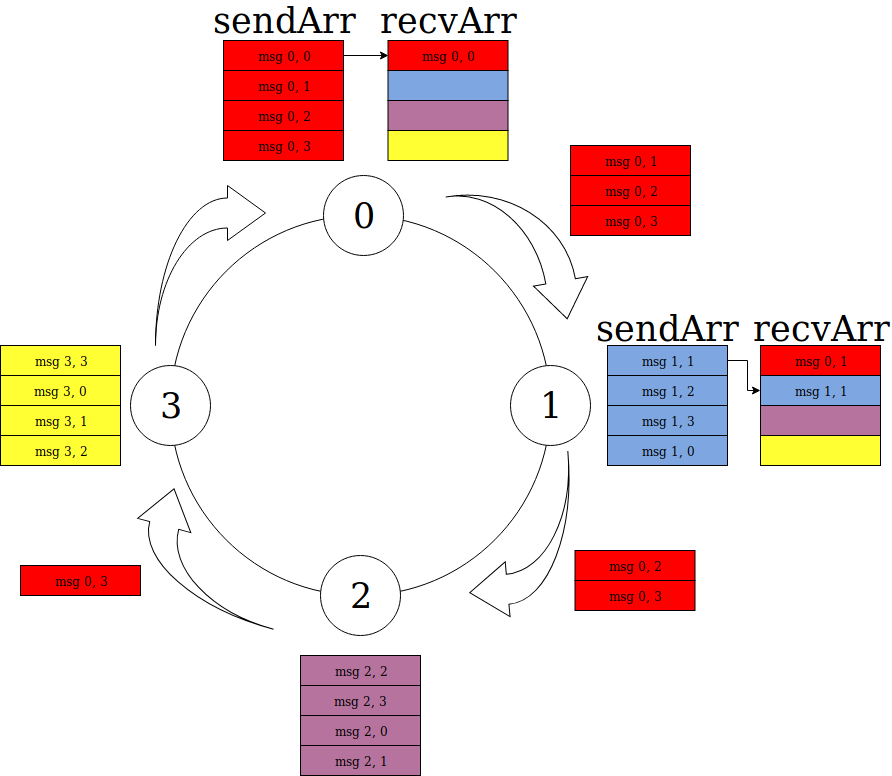

The diagram above was exported from draw.io. Its source (the exported page's mxGraphModel, read from the mxfile embedded in the PNG):
<mxGraphModel dx="840" dy="430" grid="1" gridSize="10" guides="1" tooltips="1" connect="1" arrows="1" fold="1" page="1" pageScale="1" pageWidth="827" pageHeight="1169" math="0" shadow="0">
  <root>
    <mxCell id="0" />
    <mxCell id="1" parent="0" />
    <mxCell id="Po4FTNnoGpkhy8x94Aj_-4" value="" style="ellipse;whiteSpace=wrap;html=1;aspect=fixed;" vertex="1" parent="1">
      <mxGeometry x="330" y="550" width="380" height="380" as="geometry" />
    </mxCell>
    <mxCell id="Po4FTNnoGpkhy8x94Aj_-3" value="&lt;font style=&quot;font-size: 35px&quot;&gt;1&lt;/font&gt;" style="ellipse;whiteSpace=wrap;html=1;aspect=fixed;" vertex="1" parent="1">
      <mxGeometry x="670" y="700" width="80" height="80" as="geometry" />
    </mxCell>
    <mxCell id="Po4FTNnoGpkhy8x94Aj_-7" value="&lt;font style=&quot;font-size: 35px&quot;&gt;3&lt;/font&gt;" style="ellipse;whiteSpace=wrap;html=1;aspect=fixed;" vertex="1" parent="1">
      <mxGeometry x="290" y="700" width="80" height="80" as="geometry" />
    </mxCell>
    <mxCell id="Po4FTNnoGpkhy8x94Aj_-8" value="&lt;font style=&quot;font-size: 35px&quot;&gt;0&lt;/font&gt;" style="ellipse;whiteSpace=wrap;html=1;aspect=fixed;" vertex="1" parent="1">
      <mxGeometry x="483" y="510" width="80" height="80" as="geometry" />
    </mxCell>
    <mxCell id="Po4FTNnoGpkhy8x94Aj_-9" value="&lt;font style=&quot;font-size: 35px&quot;&gt;2&lt;/font&gt;" style="ellipse;whiteSpace=wrap;html=1;aspect=fixed;" vertex="1" parent="1">
      <mxGeometry x="480" y="890" width="80" height="80" as="geometry" />
    </mxCell>
    <mxCell id="Po4FTNnoGpkhy8x94Aj_-11" value="" style="html=1;shadow=0;dashed=0;align=center;verticalAlign=middle;shape=mxgraph.arrows2.jumpInArrow;dy=15;dx=38;arrowHead=55;" vertex="1" parent="1">
      <mxGeometry x="315" y="520" width="110" height="160" as="geometry" />
    </mxCell>
    <mxCell id="Po4FTNnoGpkhy8x94Aj_-12" value="" style="html=1;shadow=0;dashed=0;align=center;verticalAlign=middle;shape=mxgraph.arrows2.jumpInArrow;dy=15;dx=38;arrowHead=55;rotation=80;" vertex="1" parent="1">
      <mxGeometry x="609" y="527" width="141" height="126" as="geometry" />
    </mxCell>
    <mxCell id="Po4FTNnoGpkhy8x94Aj_-13" value="" style="html=1;shadow=0;dashed=0;align=center;verticalAlign=middle;shape=mxgraph.arrows2.jumpInArrow;dy=15;dx=38;arrowHead=55;rotation=175;" vertex="1" parent="1">
      <mxGeometry x="624.5" y="790" width="110" height="160" as="geometry" />
    </mxCell>
    <mxCell id="Po4FTNnoGpkhy8x94Aj_-14" value="" style="html=1;shadow=0;dashed=0;align=center;verticalAlign=middle;shape=mxgraph.arrows2.jumpInArrow;dy=15;dx=38;arrowHead=55;rotation=-75;" vertex="1" parent="1">
      <mxGeometry x="315" y="810" width="110" height="160" as="geometry" />
    </mxCell>
    <mxCell id="Po4FTNnoGpkhy8x94Aj_-37" style="edgeStyle=orthogonalEdgeStyle;rounded=0;orthogonalLoop=1;jettySize=auto;html=1;exitX=1;exitY=0.5;exitDx=0;exitDy=0;entryX=0;entryY=0.5;entryDx=0;entryDy=0;" edge="1" parent="1" source="Po4FTNnoGpkhy8x94Aj_-15" target="Po4FTNnoGpkhy8x94Aj_-33">
      <mxGeometry relative="1" as="geometry" />
    </mxCell>
    <mxCell id="Po4FTNnoGpkhy8x94Aj_-15" value="msg 0, 0" style="rounded=0;whiteSpace=wrap;html=1;fillColor=#FF0000;" vertex="1" parent="1">
      <mxGeometry x="383" y="375" width="120" height="30" as="geometry" />
    </mxCell>
    <mxCell id="Po4FTNnoGpkhy8x94Aj_-16" value="msg 0, 1" style="rounded=0;whiteSpace=wrap;html=1;fillColor=#FF0000;" vertex="1" parent="1">
      <mxGeometry x="383" y="405" width="120" height="30" as="geometry" />
    </mxCell>
    <mxCell id="Po4FTNnoGpkhy8x94Aj_-17" value="msg 0, 2" style="rounded=0;whiteSpace=wrap;html=1;fillColor=#FF0000;" vertex="1" parent="1">
      <mxGeometry x="383" y="435" width="120" height="30" as="geometry" />
    </mxCell>
    <mxCell id="Po4FTNnoGpkhy8x94Aj_-18" value="msg 0, 3" style="rounded=0;whiteSpace=wrap;html=1;fillColor=#FF0000;" vertex="1" parent="1">
      <mxGeometry x="383" y="465" width="120" height="30" as="geometry" />
    </mxCell>
    <mxCell id="Po4FTNnoGpkhy8x94Aj_-48" style="edgeStyle=orthogonalEdgeStyle;rounded=0;orthogonalLoop=1;jettySize=auto;html=1;entryX=0;entryY=0.5;entryDx=0;entryDy=0;" edge="1" parent="1" source="Po4FTNnoGpkhy8x94Aj_-19" target="Po4FTNnoGpkhy8x94Aj_-45">
      <mxGeometry relative="1" as="geometry" />
    </mxCell>
    <mxCell id="Po4FTNnoGpkhy8x94Aj_-19" value="msg 1, 1" style="rounded=0;whiteSpace=wrap;html=1;fillColor=#7EA6E0;" vertex="1" parent="1">
      <mxGeometry x="767" y="680" width="120" height="30" as="geometry" />
    </mxCell>
    <mxCell id="Po4FTNnoGpkhy8x94Aj_-20" value="&lt;div&gt;msg 1, 2&lt;/div&gt;" style="rounded=0;whiteSpace=wrap;html=1;fillColor=#7EA6E0;" vertex="1" parent="1">
      <mxGeometry x="767" y="710" width="120" height="30" as="geometry" />
    </mxCell>
    <mxCell id="Po4FTNnoGpkhy8x94Aj_-21" value="msg 1, 3" style="rounded=0;whiteSpace=wrap;html=1;fillColor=#7EA6E0;" vertex="1" parent="1">
      <mxGeometry x="767" y="740" width="120" height="30" as="geometry" />
    </mxCell>
    <mxCell id="Po4FTNnoGpkhy8x94Aj_-22" value="msg 1, 0" style="rounded=0;whiteSpace=wrap;html=1;fillColor=#7EA6E0;" vertex="1" parent="1">
      <mxGeometry x="767" y="770" width="120" height="30" as="geometry" />
    </mxCell>
    <mxCell id="Po4FTNnoGpkhy8x94Aj_-23" value="msg 2, 2" style="rounded=0;whiteSpace=wrap;html=1;fillColor=#B5739D;" vertex="1" parent="1">
      <mxGeometry x="460" y="990" width="120" height="30" as="geometry" />
    </mxCell>
    <mxCell id="Po4FTNnoGpkhy8x94Aj_-24" value="&lt;div&gt;msg 2, 3&lt;br&gt;&lt;/div&gt;" style="rounded=0;whiteSpace=wrap;html=1;fillColor=#B5739D;" vertex="1" parent="1">
      <mxGeometry x="460" y="1020" width="120" height="30" as="geometry" />
    </mxCell>
    <mxCell id="Po4FTNnoGpkhy8x94Aj_-25" value="msg 2, 0" style="rounded=0;whiteSpace=wrap;html=1;fillColor=#B5739D;" vertex="1" parent="1">
      <mxGeometry x="460" y="1050" width="120" height="30" as="geometry" />
    </mxCell>
    <mxCell id="Po4FTNnoGpkhy8x94Aj_-26" value="msg 2, 1" style="rounded=0;whiteSpace=wrap;html=1;fillColor=#B5739D;" vertex="1" parent="1">
      <mxGeometry x="460" y="1080" width="120" height="30" as="geometry" />
    </mxCell>
    <mxCell id="Po4FTNnoGpkhy8x94Aj_-27" value="msg 3, 3" style="rounded=0;whiteSpace=wrap;html=1;fillColor=#FFFF33;" vertex="1" parent="1">
      <mxGeometry x="160" y="680" width="120" height="30" as="geometry" />
    </mxCell>
    <mxCell id="Po4FTNnoGpkhy8x94Aj_-28" value="&lt;div&gt;msg 3, 0&lt;br&gt;&lt;/div&gt;" style="rounded=0;whiteSpace=wrap;html=1;fillColor=#FFFF33;" vertex="1" parent="1">
      <mxGeometry x="160" y="710" width="120" height="30" as="geometry" />
    </mxCell>
    <mxCell id="Po4FTNnoGpkhy8x94Aj_-29" value="msg 3, 1" style="rounded=0;whiteSpace=wrap;html=1;fillColor=#FFFF33;" vertex="1" parent="1">
      <mxGeometry x="160" y="740" width="120" height="30" as="geometry" />
    </mxCell>
    <mxCell id="Po4FTNnoGpkhy8x94Aj_-30" value="msg 3, 2" style="rounded=0;whiteSpace=wrap;html=1;fillColor=#FFFF33;" vertex="1" parent="1">
      <mxGeometry x="160" y="770" width="120" height="30" as="geometry" />
    </mxCell>
    <mxCell id="Po4FTNnoGpkhy8x94Aj_-31" value="&lt;font style=&quot;font-size: 35px&quot;&gt;sendArr&lt;/font&gt;" style="text;html=1;strokeColor=none;fillColor=none;align=center;verticalAlign=middle;whiteSpace=wrap;rounded=0;" vertex="1" parent="1">
      <mxGeometry x="362.5" y="345" width="161" height="20" as="geometry" />
    </mxCell>
    <mxCell id="Po4FTNnoGpkhy8x94Aj_-32" value="&lt;div style=&quot;font-size: 35px&quot;&gt;&lt;font style=&quot;font-size: 35px&quot;&gt;recvArr&lt;/font&gt;&lt;/div&gt;" style="text;html=1;strokeColor=none;fillColor=none;align=center;verticalAlign=middle;whiteSpace=wrap;rounded=0;" vertex="1" parent="1">
      <mxGeometry x="536.5" y="345" width="141" height="20" as="geometry" />
    </mxCell>
    <mxCell id="Po4FTNnoGpkhy8x94Aj_-33" value="msg 0, 0" style="rounded=0;whiteSpace=wrap;html=1;fillColor=#FF0000;" vertex="1" parent="1">
      <mxGeometry x="547.5" y="375" width="120" height="30" as="geometry" />
    </mxCell>
    <mxCell id="Po4FTNnoGpkhy8x94Aj_-34" value="" style="rounded=0;whiteSpace=wrap;html=1;fillColor=#7EA6E0;" vertex="1" parent="1">
      <mxGeometry x="547.5" y="405" width="120" height="30" as="geometry" />
    </mxCell>
    <mxCell id="Po4FTNnoGpkhy8x94Aj_-35" value="" style="rounded=0;whiteSpace=wrap;html=1;fillColor=#B5739D;" vertex="1" parent="1">
      <mxGeometry x="547.5" y="435" width="120" height="30" as="geometry" />
    </mxCell>
    <mxCell id="Po4FTNnoGpkhy8x94Aj_-36" value="" style="rounded=0;whiteSpace=wrap;html=1;fillColor=#FFFF33;" vertex="1" parent="1">
      <mxGeometry x="547.5" y="465" width="120" height="30" as="geometry" />
    </mxCell>
    <mxCell id="Po4FTNnoGpkhy8x94Aj_-39" value="msg 0, 1" style="rounded=0;whiteSpace=wrap;html=1;fillColor=#FF0000;" vertex="1" parent="1">
      <mxGeometry x="730" y="480" width="120" height="30" as="geometry" />
    </mxCell>
    <mxCell id="Po4FTNnoGpkhy8x94Aj_-40" value="msg 0, 2" style="rounded=0;whiteSpace=wrap;html=1;fillColor=#FF0000;" vertex="1" parent="1">
      <mxGeometry x="730" y="510" width="120" height="30" as="geometry" />
    </mxCell>
    <mxCell id="Po4FTNnoGpkhy8x94Aj_-41" value="msg 0, 3" style="rounded=0;whiteSpace=wrap;html=1;fillColor=#FF0000;" vertex="1" parent="1">
      <mxGeometry x="730" y="540" width="120" height="30" as="geometry" />
    </mxCell>
    <mxCell id="Po4FTNnoGpkhy8x94Aj_-42" value="&lt;font style=&quot;font-size: 35px&quot;&gt;sendArr&lt;/font&gt;" style="text;html=1;strokeColor=none;fillColor=none;align=center;verticalAlign=middle;whiteSpace=wrap;rounded=0;" vertex="1" parent="1">
      <mxGeometry x="746" y="653" width="161" height="20" as="geometry" />
    </mxCell>
    <mxCell id="Po4FTNnoGpkhy8x94Aj_-43" value="&lt;div style=&quot;font-size: 35px&quot;&gt;&lt;font style=&quot;font-size: 35px&quot;&gt;recvArr&lt;/font&gt;&lt;/div&gt;" style="text;html=1;strokeColor=none;fillColor=none;align=center;verticalAlign=middle;whiteSpace=wrap;rounded=0;" vertex="1" parent="1">
      <mxGeometry x="909.5" y="653" width="141" height="20" as="geometry" />
    </mxCell>
    <mxCell id="Po4FTNnoGpkhy8x94Aj_-44" value="&lt;div&gt;msg 0, 1&lt;/div&gt;" style="rounded=0;whiteSpace=wrap;html=1;fillColor=#FF0000;" vertex="1" parent="1">
      <mxGeometry x="920" y="680" width="120" height="30" as="geometry" />
    </mxCell>
    <mxCell id="Po4FTNnoGpkhy8x94Aj_-45" value="&lt;div&gt;msg 1, 1&lt;/div&gt;" style="rounded=0;whiteSpace=wrap;html=1;fillColor=#7EA6E0;" vertex="1" parent="1">
      <mxGeometry x="920" y="710" width="120" height="30" as="geometry" />
    </mxCell>
    <mxCell id="Po4FTNnoGpkhy8x94Aj_-46" value="" style="rounded=0;whiteSpace=wrap;html=1;fillColor=#B5739D;" vertex="1" parent="1">
      <mxGeometry x="920" y="740" width="120" height="30" as="geometry" />
    </mxCell>
    <mxCell id="Po4FTNnoGpkhy8x94Aj_-47" value="" style="rounded=0;whiteSpace=wrap;html=1;fillColor=#FFFF33;" vertex="1" parent="1">
      <mxGeometry x="920" y="770" width="120" height="30" as="geometry" />
    </mxCell>
    <mxCell id="Po4FTNnoGpkhy8x94Aj_-50" value="msg 0, 2" style="rounded=0;whiteSpace=wrap;html=1;fillColor=#FF0000;" vertex="1" parent="1">
      <mxGeometry x="734.5" y="885" width="120" height="30" as="geometry" />
    </mxCell>
    <mxCell id="Po4FTNnoGpkhy8x94Aj_-51" value="msg 0, 3" style="rounded=0;whiteSpace=wrap;html=1;fillColor=#FF0000;" vertex="1" parent="1">
      <mxGeometry x="734.5" y="915" width="120" height="30" as="geometry" />
    </mxCell>
    <mxCell id="Po4FTNnoGpkhy8x94Aj_-52" value="msg 0, 3" style="rounded=0;whiteSpace=wrap;html=1;fillColor=#FF0000;" vertex="1" parent="1">
      <mxGeometry x="180" y="900" width="120" height="30" as="geometry" />
    </mxCell>
  </root>
</mxGraphModel>